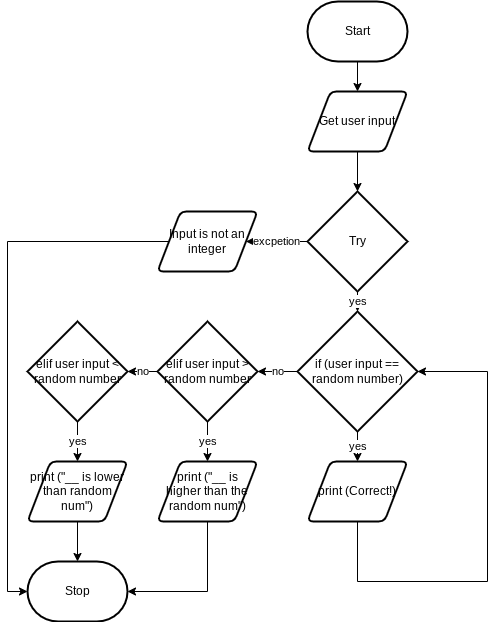

The diagram above was exported from draw.io. Its source (the exported page's mxGraphModel, read from the mxfile embedded in the PNG):
<mxGraphModel dx="1901" dy="374" grid="1" gridSize="10" guides="1" tooltips="1" connect="1" arrows="1" fold="1" page="1" pageScale="1" pageWidth="827" pageHeight="1169" math="0" shadow="0">
  <root>
    <mxCell id="0" />
    <mxCell id="1" parent="0" />
    <mxCell id="29" style="edgeStyle=none;html=1;exitX=0.5;exitY=1;exitDx=0;exitDy=0;exitPerimeter=0;entryX=0.5;entryY=0;entryDx=0;entryDy=0;" edge="1" parent="1" source="30" target="32">
      <mxGeometry relative="1" as="geometry" />
    </mxCell>
    <mxCell id="30" value="Start" style="strokeWidth=2;html=1;shape=mxgraph.flowchart.terminator;whiteSpace=wrap;" vertex="1" parent="1">
      <mxGeometry x="220" y="110" width="100" height="60" as="geometry" />
    </mxCell>
    <mxCell id="31" style="edgeStyle=none;html=1;exitX=0.5;exitY=1;exitDx=0;exitDy=0;" edge="1" parent="1" source="32" target="35">
      <mxGeometry relative="1" as="geometry" />
    </mxCell>
    <mxCell id="32" value="Get user input" style="shape=parallelogram;html=1;strokeWidth=2;perimeter=parallelogramPerimeter;whiteSpace=wrap;rounded=1;arcSize=12;size=0.23;" vertex="1" parent="1">
      <mxGeometry x="220" y="200" width="100" height="60" as="geometry" />
    </mxCell>
    <mxCell id="33" value="yes" style="edgeStyle=none;html=1;exitX=0.5;exitY=1;exitDx=0;exitDy=0;exitPerimeter=0;entryX=0.5;entryY=0;entryDx=0;entryDy=0;entryPerimeter=0;" edge="1" parent="1" source="35" target="38">
      <mxGeometry relative="1" as="geometry" />
    </mxCell>
    <mxCell id="34" value="excpetion" style="edgeStyle=orthogonalEdgeStyle;rounded=0;html=1;exitX=0;exitY=0.5;exitDx=0;exitDy=0;exitPerimeter=0;" edge="1" parent="1" source="35" target="49">
      <mxGeometry relative="1" as="geometry" />
    </mxCell>
    <mxCell id="35" value="Try" style="strokeWidth=2;html=1;shape=mxgraph.flowchart.decision;whiteSpace=wrap;" vertex="1" parent="1">
      <mxGeometry x="220" y="300" width="100" height="100" as="geometry" />
    </mxCell>
    <mxCell id="37" value="no" style="edgeStyle=orthogonalEdgeStyle;rounded=0;html=1;exitX=0;exitY=0.5;exitDx=0;exitDy=0;exitPerimeter=0;entryX=1;entryY=0.5;entryDx=0;entryDy=0;entryPerimeter=0;" edge="1" parent="1" source="38" target="45">
      <mxGeometry relative="1" as="geometry" />
    </mxCell>
    <mxCell id="56" value="yes" style="edgeStyle=none;html=1;exitX=0.5;exitY=1;exitDx=0;exitDy=0;exitPerimeter=0;entryX=0.5;entryY=0;entryDx=0;entryDy=0;" edge="1" parent="1" source="38" target="55">
      <mxGeometry relative="1" as="geometry" />
    </mxCell>
    <mxCell id="38" value="if (user input == random number)" style="strokeWidth=2;html=1;shape=mxgraph.flowchart.decision;whiteSpace=wrap;" vertex="1" parent="1">
      <mxGeometry x="210" y="420" width="120" height="120" as="geometry" />
    </mxCell>
    <mxCell id="43" value="yes" style="edgeStyle=orthogonalEdgeStyle;rounded=0;html=1;exitX=0.5;exitY=1;exitDx=0;exitDy=0;exitPerimeter=0;entryX=0.5;entryY=0;entryDx=0;entryDy=0;" edge="1" parent="1" source="45" target="47">
      <mxGeometry relative="1" as="geometry" />
    </mxCell>
    <mxCell id="60" value="no" style="edgeStyle=none;html=1;exitX=0;exitY=0.5;exitDx=0;exitDy=0;exitPerimeter=0;entryX=1;entryY=0.5;entryDx=0;entryDy=0;entryPerimeter=0;" edge="1" parent="1" source="45" target="58">
      <mxGeometry relative="1" as="geometry" />
    </mxCell>
    <mxCell id="45" value="elif user input &amp;gt; random number" style="strokeWidth=2;html=1;shape=mxgraph.flowchart.decision;whiteSpace=wrap;" vertex="1" parent="1">
      <mxGeometry x="70" y="430" width="100" height="100" as="geometry" />
    </mxCell>
    <mxCell id="46" style="edgeStyle=orthogonalEdgeStyle;rounded=0;html=1;exitX=0.5;exitY=1;exitDx=0;exitDy=0;entryX=1;entryY=0.5;entryDx=0;entryDy=0;entryPerimeter=0;" edge="1" parent="1" source="47" target="50">
      <mxGeometry relative="1" as="geometry" />
    </mxCell>
    <mxCell id="47" value="print (&quot;__ is higher than the random num&quot;)" style="shape=parallelogram;html=1;strokeWidth=2;perimeter=parallelogramPerimeter;whiteSpace=wrap;rounded=1;arcSize=12;size=0.23;" vertex="1" parent="1">
      <mxGeometry x="70" y="570" width="100" height="60" as="geometry" />
    </mxCell>
    <mxCell id="48" style="edgeStyle=orthogonalEdgeStyle;rounded=0;html=1;exitX=0;exitY=0.5;exitDx=0;exitDy=0;entryX=0;entryY=0.5;entryDx=0;entryDy=0;entryPerimeter=0;" edge="1" parent="1" source="49" target="50">
      <mxGeometry relative="1" as="geometry">
        <Array as="points">
          <mxPoint x="-80" y="350" />
          <mxPoint x="-80" y="700" />
        </Array>
      </mxGeometry>
    </mxCell>
    <mxCell id="49" value="Input is not an integer" style="shape=parallelogram;html=1;strokeWidth=2;perimeter=parallelogramPerimeter;whiteSpace=wrap;rounded=1;arcSize=12;size=0.23;" vertex="1" parent="1">
      <mxGeometry x="70" y="320" width="100" height="60" as="geometry" />
    </mxCell>
    <mxCell id="50" value="Stop" style="strokeWidth=2;html=1;shape=mxgraph.flowchart.terminator;whiteSpace=wrap;" vertex="1" parent="1">
      <mxGeometry x="-60" y="670" width="100" height="60" as="geometry" />
    </mxCell>
    <mxCell id="61" style="edgeStyle=none;html=1;exitX=0.5;exitY=1;exitDx=0;exitDy=0;entryX=0.5;entryY=0;entryDx=0;entryDy=0;entryPerimeter=0;" edge="1" parent="1" source="53" target="50">
      <mxGeometry relative="1" as="geometry" />
    </mxCell>
    <mxCell id="53" value="print (&quot;__ is lower than random &lt;br&gt;num&quot;)" style="shape=parallelogram;html=1;strokeWidth=2;perimeter=parallelogramPerimeter;whiteSpace=wrap;rounded=1;arcSize=12;size=0.23;" vertex="1" parent="1">
      <mxGeometry x="-60" y="570" width="100" height="60" as="geometry" />
    </mxCell>
    <mxCell id="54" style="edgeStyle=orthogonalEdgeStyle;rounded=0;html=1;exitX=0.5;exitY=1;exitDx=0;exitDy=0;entryX=1;entryY=0.5;entryDx=0;entryDy=0;entryPerimeter=0;" edge="1" parent="1" source="55" target="38">
      <mxGeometry relative="1" as="geometry">
        <Array as="points">
          <mxPoint x="270" y="690" />
          <mxPoint x="400" y="690" />
          <mxPoint x="400" y="480" />
        </Array>
      </mxGeometry>
    </mxCell>
    <mxCell id="55" value="print (Correct!)" style="shape=parallelogram;html=1;strokeWidth=2;perimeter=parallelogramPerimeter;whiteSpace=wrap;rounded=1;arcSize=12;size=0.23;" vertex="1" parent="1">
      <mxGeometry x="220" y="570" width="100" height="60" as="geometry" />
    </mxCell>
    <mxCell id="59" value="yes" style="edgeStyle=none;html=1;exitX=0.5;exitY=1;exitDx=0;exitDy=0;exitPerimeter=0;entryX=0.5;entryY=0;entryDx=0;entryDy=0;" edge="1" parent="1" source="58" target="53">
      <mxGeometry relative="1" as="geometry" />
    </mxCell>
    <mxCell id="58" value="elif user input &amp;lt; random number" style="strokeWidth=2;html=1;shape=mxgraph.flowchart.decision;whiteSpace=wrap;" vertex="1" parent="1">
      <mxGeometry x="-60" y="430" width="100" height="100" as="geometry" />
    </mxCell>
  </root>
</mxGraphModel>